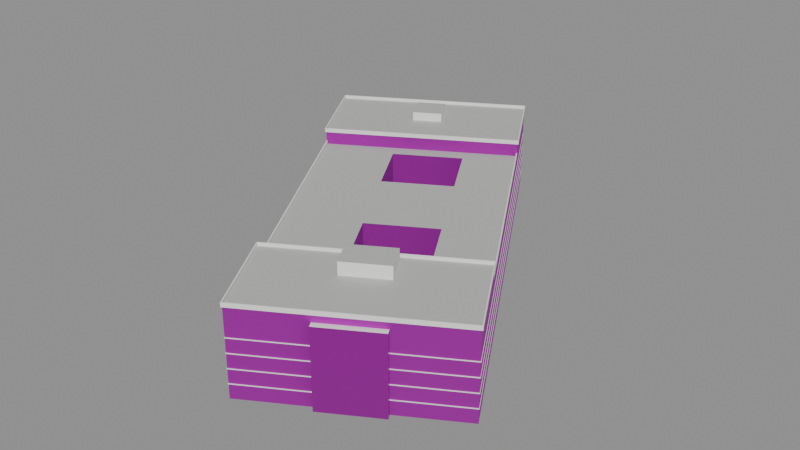 # Source: lanjianglou.blend  (saved by Blender 5.1.30; exported with 4.5.12 LTS)
import bpy
from mathutils import Matrix  # noqa: F401  (used for matrix-valued properties, if any)

bpy.ops.wm.read_factory_settings(use_empty=True)
scene = bpy.context.scene
scene.name = 'Scene'

# ---- collections
col_x = bpy.data.collections.new('揽江楼'); scene.collection.children.link(col_x)

# ---- images (referenced by path relative to the original .blend; pixels are not part of the script)
import os
ASSET_DIR = os.environ.get("B2B_ASSET_DIR", "")  # directory of the original .blend (textures are referenced by path, not embedded)
HERE = os.path.dirname(os.path.abspath(__file__))  # packed textures are extracted next to this script under _unpacked/

def load_image(name, relpath, width, height, colorspace="sRGB"):
    """Load a texture the original file referenced (path relative to the .blend, or extracted next to this script)."""
    p = next((c for c in (os.path.join(HERE, relpath), os.path.join(ASSET_DIR, relpath)) if relpath and os.path.exists(c)), "")
    if p:
        img = bpy.data.images.load(p, check_existing=True)
        img.name = name
    else:  # same state as the original file: an image datablock whose file is absent (Cycles renders it pink)
        img = bpy.data.images.new(name, width, height)
        img.source = "FILE"
        img.filepath = "//" + (relpath or name)
    img.colorspace_settings.name = colorspace
    return img
img_white_band_jpg = load_image('white_band.jpg', 'textures/white_band.jpg', 1024, 1024, 'sRGB')
img_white_band_n_jpg = load_image('white_band_n.jpg', 'textures/white_band_n.jpg', 1024, 1024, 'Non-Color')
img_glass_blue_jpg = load_image('glass_blue.jpg', 'textures/glass_blue.jpg', 1024, 1024, 'sRGB')
img_glass_blue_n_jpg = load_image('glass_blue_n.jpg', 'textures/glass_blue_n.jpg', 1024, 1024, 'Non-Color')

# ---- materials (node trees are filled in below, after node groups)
mat_white_band = bpy.data.materials.new('white_band')
mat_white_band.use_backface_culling = True
mat_white_band.diffuse_color = (0.8714, 0.8714, 0.8388, 1.0)
mat_roof_flat = bpy.data.materials.new('roof_flat')
mat_roof_flat.use_backface_culling = True
mat_roof_flat.diffuse_color = (0.4851, 0.4969, 0.4735, 1.0)
mat_white = bpy.data.materials.new('white')
mat_white.use_backface_culling = True
mat_white.diffuse_color = (0.8879, 0.8879, 0.855, 1.0)
mat_glass_blue = bpy.data.materials.new('glass_blue')
mat_glass_blue.use_backface_culling = True
mat_glass_blue.diffuse_color = (0.1144, 0.2747, 0.5089, 1.0)

# ---- material node trees
mat_white_band.use_nodes = True; mat_white_band.node_tree.nodes.clear()
_N = mat_white_band.node_tree.nodes; _L = mat_white_band.node_tree.links
n0 = _N.new('ShaderNodeBsdfPrincipled'); n0.name = 'Principled BSDF'; n0.location = (-200, 100)
n0.inputs[2].default_value = 0.8
n1 = _N.new('ShaderNodeOutputMaterial'); n1.name = 'Material Output'; n1.location = (200, 100)
n2 = _N.new('ShaderNodeTexImage'); n2.name = 'Image Texture'; n2.location = (-400, 200)
n2.image = img_white_band_jpg
n3 = _N.new('ShaderNodeTexImage'); n3.name = 'Image Texture.001'; n3.location = (0, 0)
n3.image = img_white_band_n_jpg
n4 = _N.new('ShaderNodeNormalMap'); n4.name = 'Normal Map'; n4.location = (0, 0)
_L.new(n0.outputs[0], n1.inputs[0])
_L.new(n2.outputs[0], n0.inputs[0])
_L.new(n3.outputs[0], n4.inputs[1])
_L.new(n4.outputs[0], n0.inputs[5])
n1.is_active_output = True
mat_roof_flat.use_nodes = True; mat_roof_flat.node_tree.nodes.clear()
_N = mat_roof_flat.node_tree.nodes; _L = mat_roof_flat.node_tree.links
n0 = _N.new('ShaderNodeBsdfPrincipled'); n0.name = 'Principled BSDF'; n0.location = (-200, 100)
n0.inputs[0].default_value = (0.4851, 0.4969, 0.4735, 1.0)
n0.inputs[2].default_value = 0.9
n1 = _N.new('ShaderNodeOutputMaterial'); n1.name = 'Material Output'; n1.location = (200, 100)
_L.new(n0.outputs[0], n1.inputs[0])
n1.is_active_output = True
mat_white.use_nodes = True; mat_white.node_tree.nodes.clear()
_N = mat_white.node_tree.nodes; _L = mat_white.node_tree.links
n0 = _N.new('ShaderNodeBsdfPrincipled'); n0.name = 'Principled BSDF'; n0.location = (-200, 100)
n0.inputs[0].default_value = (0.8879, 0.8879, 0.855, 1.0)
n0.inputs[2].default_value = 0.8
n1 = _N.new('ShaderNodeOutputMaterial'); n1.name = 'Material Output'; n1.location = (200, 100)
_L.new(n0.outputs[0], n1.inputs[0])
n1.is_active_output = True
mat_glass_blue.use_nodes = True; mat_glass_blue.node_tree.nodes.clear()
_N = mat_glass_blue.node_tree.nodes; _L = mat_glass_blue.node_tree.links
n0 = _N.new('ShaderNodeBsdfPrincipled'); n0.name = 'Principled BSDF'; n0.location = (-200, 100)
n0.inputs[1].default_value = 0.3
n0.inputs[2].default_value = 0.2
n1 = _N.new('ShaderNodeOutputMaterial'); n1.name = 'Material Output'; n1.location = (200, 100)
n2 = _N.new('ShaderNodeTexImage'); n2.name = 'Image Texture'; n2.location = (-400, 200)
n2.image = img_glass_blue_jpg
n3 = _N.new('ShaderNodeTexImage'); n3.name = 'Image Texture.001'; n3.location = (0, 0)
n3.image = img_glass_blue_n_jpg
n4 = _N.new('ShaderNodeNormalMap'); n4.name = 'Normal Map'; n4.location = (0, 0)
_L.new(n0.outputs[0], n1.inputs[0])
_L.new(n2.outputs[0], n0.inputs[0])
_L.new(n3.outputs[0], n4.inputs[1])
_L.new(n4.outputs[0], n0.inputs[5])
n1.is_active_output = True

# ---- meshes
me_x = bpy.data.meshes.new('揽江楼')
me_x.from_pydata([(-7.428, 65.06, 0.0), (-52.96, 38.52, 0.0), (-52.96, 38.52, 22.8), (-7.428, 65.06, 22.8), (-39.89, 16.1, 0.0), (-39.89, 16.1, 22.8), (5.641, 42.64, 0.0), (5.641, 42.64, 22.8), (-7.338, 65.4, 22.6), (-53.3, 38.61, 22.6), (-53.3, 38.61, 23.7), (-7.338, 65.4, 23.7), (-52.96, 38.52, 22.61), (-7.428, 65.06, 22.61), (-7.428, 65.06, 23.7), (-52.96, 38.52, 23.7), (-39.98, 15.76, 22.6), (-39.98, 15.76, 23.7), (-39.89, 16.1, 22.61), (-39.89, 16.1, 23.7), (5.983, 42.55, 22.6), (5.983, 42.55, 23.7), (5.641, 42.64, 22.61), (5.641, 42.64, 23.7), (39.89, -16.1, 0.0), (-5.641, -42.64, 0.0), (-5.641, -42.64, 22.8), (39.89, -16.1, 22.8), (7.428, -65.06, 0.0), (7.428, -65.06, 22.8), (52.96, -38.52, 0.0), (52.96, -38.52, 22.8), (39.98, -15.76, 22.6), (-5.983, -42.55, 22.6), (-5.983, -42.55, 23.7), (39.98, -15.76, 23.7), (-5.641, -42.64, 22.61), (39.89, -16.1, 22.61), (39.89, -16.1, 23.7), (-5.641, -42.64, 23.7), (7.338, -65.4, 22.6), (7.338, -65.4, 23.7), (7.428, -65.06, 22.61), (7.428, -65.06, 23.7), (53.3, -38.61, 22.6), (53.3, -38.61, 23.7), (52.96, -38.52, 22.61), (52.96, -38.52, 23.7), (-39.89, 16.1, 19.1), (5.641, 42.64, 19.1), (-37.87, 12.65, 0.0), (-37.87, 12.65, 19.1), (7.655, 39.19, 0.0), (7.655, 39.19, 19.1), (16.72, 23.64, 0.0), (-28.81, -2.904, 0.0), (-28.81, -2.904, 19.1), (16.72, 23.64, 19.1), (-16.72, -23.64, 0.0), (-16.72, -23.64, 19.1), (28.81, 2.904, 0.0), (28.81, 2.904, 19.1), (37.87, -12.65, 0.0), (-7.655, -39.19, 0.0), (-7.655, -39.19, 19.1), (37.87, -12.65, 19.1), (-5.641, -42.64, 19.1), (39.89, -16.1, 19.1), (-4.742, 31.96, 0.0), (-4.742, 31.96, 19.1), (4.323, 16.41, 0.0), (4.323, 16.41, 19.1), (-21.16, 22.39, 0.0), (-21.16, 22.39, 19.1), (-12.09, 6.842, 0.0), (-12.09, 6.842, 19.1), (16.41, -4.323, 0.0), (16.41, -4.323, 19.1), (25.48, -19.87, 0.0), (25.48, -19.87, 19.1), (-0.003864, -13.89, 0.0), (-0.003864, -13.89, 19.1), (9.061, -29.44, 0.0), (9.061, -29.44, 19.1), (5.382, 42.49, 19.1), (5.382, 42.49, 20.0), (5.641, 42.64, 20.0), (39.63, -16.25, 19.1), (39.63, -16.25, 20.0), (39.89, -16.1, 20.0), (-39.63, 16.25, 19.1), (-39.89, 16.1, 20.0), (-39.63, 16.25, 20.0), (-5.641, -42.64, 20.0), (-5.382, -42.49, 19.1), (-5.382, -42.49, 20.0), (-7.392, 65.2, 3.69), (-53.09, 38.56, 3.69), (-53.09, 38.56, 3.91), (-7.392, 65.2, 3.91), (7.392, -65.2, 3.69), (7.392, -65.2, 3.91), (53.09, -38.56, 3.69), (53.09, -38.56, 3.91), (-52.96, 38.52, 3.91), (-7.428, 65.06, 3.91), (7.428, -65.06, 3.91), (52.96, -38.52, 3.91), (-7.428, 65.06, 3.69), (-52.96, 38.52, 3.69), (7.428, -65.06, 3.69), (52.96, -38.52, 3.69), (-7.392, 65.2, 7.49), (-53.09, 38.56, 7.49), (-53.09, 38.56, 7.71), (-7.392, 65.2, 7.71), (7.392, -65.2, 7.49), (7.392, -65.2, 7.71), (53.09, -38.56, 7.49), (53.09, -38.56, 7.71), (-52.96, 38.52, 7.71), (-7.428, 65.06, 7.71), (7.428, -65.06, 7.71), (52.96, -38.52, 7.71), (-7.428, 65.06, 7.49), (-52.96, 38.52, 7.49), (7.428, -65.06, 7.49), (52.96, -38.52, 7.49), (-7.392, 65.2, 11.29), (-53.09, 38.56, 11.29), (-53.09, 38.56, 11.51), (-7.392, 65.2, 11.51), (7.392, -65.2, 11.29), (7.392, -65.2, 11.51), (53.09, -38.56, 11.29), (53.09, -38.56, 11.51), (-52.96, 38.52, 11.51), (-7.428, 65.06, 11.51), (7.428, -65.06, 11.51), (52.96, -38.52, 11.51), (-7.428, 65.06, 11.29), (-52.96, 38.52, 11.29), (7.428, -65.06, 11.29), (52.96, -38.52, 11.29), (-7.392, 65.2, 15.09), (-53.09, 38.56, 15.09), (-53.09, 38.56, 15.31), (-7.392, 65.2, 15.31), (7.392, -65.2, 15.09), (7.392, -65.2, 15.31), (53.09, -38.56, 15.09), (53.09, -38.56, 15.31), (-52.96, 38.52, 15.31), (-7.428, 65.06, 15.31), (7.428, -65.06, 15.31), (52.96, -38.52, 15.31), (-7.428, 65.06, 15.09), (-52.96, 38.52, 15.09), (7.428, -65.06, 15.09), (52.96, -38.52, 15.09), (37.1, -47.76, 0.0), (23.28, -55.82, 0.0), (23.28, -55.82, 20.8), (37.1, -47.76, 20.8), (24.09, -57.2, 0.0), (24.09, -57.2, 20.8), (37.91, -49.15, 0.0), (37.91, -49.15, 20.8), (23.31, -28.08, 22.8), (12.95, -34.12, 22.8), (12.95, -34.12, 26.2), (23.31, -28.08, 26.2), (16.98, -41.03, 22.8), (16.98, -41.03, 26.2), (27.34, -34.99, 22.8), (27.34, -34.99, 26.2), (-23.74, 48.67, 22.8), (-30.65, 44.64, 22.8), (-30.65, 44.64, 25.2), (-23.74, 48.67, 25.2), (-26.62, 37.73, 22.8), (-26.62, 37.73, 25.2), (-19.71, 41.75, 22.8), (-19.71, 41.75, 25.2)], [], [(0, 1, 2, 3), (1, 4, 5, 2), (4, 6, 7, 5), (6, 0, 3, 7), (3, 2, 5, 7), (8, 9, 10, 11), (12, 13, 14, 15), (9, 16, 17, 10), (18, 12, 15, 19), (16, 20, 21, 17), (22, 18, 19, 23), (20, 8, 11, 21), (13, 22, 23, 14), (11, 10, 15, 14), (10, 17, 19, 15), (17, 21, 23, 19), (21, 11, 14, 23), (24, 25, 26, 27), (25, 28, 29, 26), (28, 30, 31, 29), (30, 24, 27, 31), (27, 26, 29, 31), (32, 33, 34, 35), (36, 37, 38, 39), (33, 40, 41, 34), (42, 36, 39, 43), (40, 44, 45, 41), (46, 42, 43, 47), (44, 32, 35, 45), (37, 46, 47, 38), (35, 34, 39, 38), (34, 41, 43, 39), (41, 45, 47, 43), (45, 35, 38, 47), (6, 4, 48, 49), (4, 50, 51, 48), (50, 52, 53, 51), (52, 6, 49, 53), (49, 48, 51, 53), (54, 55, 56, 57), (55, 58, 59, 56), (58, 60, 61, 59), (60, 54, 57, 61), (57, 56, 59, 61), (62, 63, 64, 65), (63, 25, 66, 64), (25, 24, 67, 66), (24, 62, 65, 67), (65, 64, 66, 67), (52, 68, 69, 53), (68, 70, 71, 69), (70, 54, 57, 71), (54, 52, 53, 57), (53, 69, 71, 57), (72, 50, 51, 73), (50, 55, 56, 51), (55, 74, 75, 56), (74, 72, 73, 75), (73, 51, 56, 75), (60, 76, 77, 61), (76, 78, 79, 77), (78, 62, 65, 79), (62, 60, 61, 65), (61, 77, 79, 65), (80, 58, 59, 81), (58, 63, 64, 59), (63, 82, 83, 64), (82, 80, 81, 83), (81, 59, 64, 83), (49, 84, 85, 86), (84, 87, 88, 85), (87, 67, 89, 88), (67, 49, 86, 89), (86, 85, 88, 89), (90, 48, 91, 92), (48, 66, 93, 91), (66, 94, 95, 93), (94, 90, 92, 95), (92, 91, 93, 95), (96, 97, 98, 99), (97, 100, 101, 98), (100, 102, 103, 101), (102, 96, 99, 103), (99, 98, 104, 105), (98, 101, 106, 104), (101, 103, 107, 106), (103, 99, 105, 107), (96, 108, 109, 97), (97, 109, 110, 100), (100, 110, 111, 102), (102, 111, 108, 96), (112, 113, 114, 115), (113, 116, 117, 114), (116, 118, 119, 117), (118, 112, 115, 119), (115, 114, 120, 121), (114, 117, 122, 120), (117, 119, 123, 122), (119, 115, 121, 123), (112, 124, 125, 113), (113, 125, 126, 116), (116, 126, 127, 118), (118, 127, 124, 112), (128, 129, 130, 131), (129, 132, 133, 130), (132, 134, 135, 133), (134, 128, 131, 135), (131, 130, 136, 137), (130, 133, 138, 136), (133, 135, 139, 138), (135, 131, 137, 139), (128, 140, 141, 129), (129, 141, 142, 132), (132, 142, 143, 134), (134, 143, 140, 128), (144, 145, 146, 147), (145, 148, 149, 146), (148, 150, 151, 149), (150, 144, 147, 151), (147, 146, 152, 153), (146, 149, 154, 152), (149, 151, 155, 154), (151, 147, 153, 155), (144, 156, 157, 145), (145, 157, 158, 148), (148, 158, 159, 150), (150, 159, 156, 144), (160, 161, 162, 163), (161, 164, 165, 162), (164, 166, 167, 165), (166, 160, 163, 167), (163, 162, 165, 167), (168, 169, 170, 171), (169, 172, 173, 170), (172, 174, 175, 173), (174, 168, 171, 175), (171, 170, 173, 175), (176, 177, 178, 179), (177, 180, 181, 178), (180, 182, 183, 181), (182, 176, 179, 183), (179, 178, 181, 183)])
me_x.polygons.foreach_set('material_index', [0, 0, 0, 0, 1, 2, 2, 2, 2, 2, 2, 2, 2, 2, 2, 2, 2, 0, 0, 0, 0, 1, 2, 2, 2, 2, 2, 2, 2, 2, 2, 2, 2, 2, 0, 0, 0, 0, 1, 0, 0, 0, 0, 1, 0, 0, 0, 0, 1, 0, 0, 0, 0, 1, 0, 0, 0, 0, 1, 0, 0, 0, 0, 1, 0, 0, 0, 0, 1, 2, 2, 2, 2, 2, 2, 2, 2, 2, 2, 2, 2, 2, 2, 2, 2, 2, 2, 2, 2, 2, 2, 2, 2, 2, 2, 2, 2, 2, 2, 2, 2, 2, 2, 2, 2, 2, 2, 2, 2, 2, 2, 2, 2, 2, 2, 2, 2, 2, 2, 2, 2, 2, 2, 2, 2, 2, 2, 3, 3, 3, 3, 2, 2, 2, 2, 2, 1, 2, 2, 2, 2, 1])
_uv = me_x.uv_layers.new(name='UVMap')
_uv.uv.foreach_set('vector', [0.0, 0.0, 13.0, 0.0, 13.0, 6.0, 0.0, 6.0, 0.0, 0.0, 6.0, 0.0, 6.0, 6.0, 0.0, 6.0, 0.0, 0.0, 13.0, 0.0, 13.0, 6.0, 0.0, 6.0, 0.0, 0.0, 6.0, 0.0, 6.0, 6.0, 0.0, 6.0, -96.94, -48.14, -108.3, -54.77, -105.1, -60.38, -93.67, -53.74, 0.0, 5.65, 13.0, 5.65, 13.0, 5.925, 0.0, 5.925, 0.0, 5.653, 13.0, 5.653, 13.0, 5.925, 0.0, 5.925, 0.0, 5.65, 7.0, 5.65, 7.0, 5.925, 0.0, 5.925, 0.0, 5.653, 6.0, 5.653, 6.0, 5.925, 0.0, 5.925, 0.0, 5.65, 13.0, 5.65, 13.0, 5.925, 0.0, 5.925, 0.0, 5.653, 13.0, 5.653, 13.0, 5.925, 0.0, 5.925, 0.0, 5.65, 7.0, 5.65, 7.0, 5.925, 0.0, 5.925, 0.0, 5.653, 6.0, 5.653, 6.0, 5.925, 0.0, 5.925, 0.0, 0.0, 26.6, 0.0, 26.48, 0.125, 0.125, 0.125, 0.0, 0.0, 13.23, 0.0, 13.1, 0.125, 0.125, 0.125, 0.0, 0.0, 26.6, 0.0, 26.48, 0.125, 0.125, 0.125, 0.0, 0.0, 13.23, 0.0, 13.1, 0.125, 0.125, 0.125, 0.0, 0.0, 13.0, 0.0, 13.0, 6.0, 0.0, 6.0, 0.0, 0.0, 6.0, 0.0, 6.0, 6.0, 0.0, 6.0, 0.0, 0.0, 13.0, 0.0, 13.0, 6.0, 0.0, 6.0, 0.0, 0.0, 6.0, 0.0, 6.0, 6.0, 0.0, 6.0, -85.11, -68.43, -96.49, -75.06, -93.22, -80.67, -81.84, -74.03, 0.0, 5.65, 13.0, 5.65, 13.0, 5.925, 0.0, 5.925, 0.0, 5.653, 13.0, 5.653, 13.0, 5.925, 0.0, 5.925, 0.0, 5.65, 7.0, 5.65, 7.0, 5.925, 0.0, 5.925, 0.0, 5.653, 6.0, 5.653, 6.0, 5.925, 0.0, 5.925, 0.0, 5.65, 13.0, 5.65, 13.0, 5.925, 0.0, 5.925, 0.0, 5.653, 13.0, 5.653, 13.0, 5.925, 0.0, 5.925, 0.0, 5.65, 7.0, 5.65, 7.0, 5.925, 0.0, 5.925, 0.0, 5.653, 6.0, 5.653, 6.0, 5.925, 0.0, 5.925, 0.0, 0.0, 26.6, 0.0, 26.48, 0.125, 0.125, 0.125, 0.0, 0.0, 13.23, 0.0, 13.1, 0.125, 0.125, 0.125, 0.0, 0.0, 26.6, 0.0, 26.48, 0.125, 0.125, 0.125, 0.0, 0.0, 13.23, 0.0, 13.1, 0.125, 0.125, 0.125, 0.0, 0.0, 13.0, 0.0, 13.0, 5.0, 0.0, 5.0, 0.0, 0.0, 1.0, 0.0, 1.0, 5.0, 0.0, 5.0, 0.0, 0.0, 13.0, 0.0, 13.0, 5.0, 0.0, 5.0, 0.0, 0.0, 1.0, 0.0, 1.0, 5.0, 0.0, 5.0, -93.67, -53.74, -105.1, -60.38, -104.5, -61.24, -93.17, -54.6, 0.0, 0.0, 13.0, 0.0, 13.0, 5.0, 0.0, 5.0, 0.0, 0.0, 6.0, 0.0, 6.0, 5.0, 0.0, 5.0, 0.0, 0.0, 13.0, 0.0, 13.0, 5.0, 0.0, 5.0, 0.0, 0.0, 6.0, 0.0, 6.0, 5.0, 0.0, 5.0, -90.9, -58.49, -102.3, -65.13, -99.26, -70.31, -87.88, -63.67, 0.0, 0.0, 13.0, 0.0, 13.0, 5.0, 0.0, 5.0, 0.0, 0.0, 1.0, 0.0, 1.0, 5.0, 0.0, 5.0, 0.0, 0.0, 13.0, 0.0, 13.0, 5.0, 0.0, 5.0, 0.0, 0.0, 1.0, 0.0, 1.0, 5.0, 0.0, 5.0, -85.61, -67.56, -96.99, -74.2, -96.49, -75.06, -85.11, -68.43, 0.0, 0.0, 4.0, 0.0, 4.0, 5.0, 0.0, 5.0, 0.0, 0.0, 5.0, 0.0, 5.0, 5.0, 0.0, 5.0, 0.0, 0.0, 4.0, 0.0, 4.0, 5.0, 0.0, 5.0, 0.0, 0.0, 5.0, 0.0, 5.0, 5.0, 0.0, 5.0, -93.17, -54.6, -96.27, -56.41, -94.0, -60.3, -90.9, -58.49, 0.0, 0.0, 5.0, 0.0, 5.0, 5.0, 0.0, 5.0, 0.0, 0.0, 5.0, 0.0, 5.0, 5.0, 0.0, 5.0, 0.0, 0.0, 5.0, 0.0, 5.0, 5.0, 0.0, 5.0, 0.0, 0.0, 5.0, 0.0, 5.0, 5.0, 0.0, 5.0, -100.4, -58.8, -104.5, -61.24, -102.3, -65.13, -98.1, -62.69, 0.0, 0.0, 4.0, 0.0, 4.0, 5.0, 0.0, 5.0, 0.0, 0.0, 5.0, 0.0, 5.0, 5.0, 0.0, 5.0, 0.0, 0.0, 4.0, 0.0, 4.0, 5.0, 0.0, 5.0, 0.0, 0.0, 5.0, 0.0, 5.0, 5.0, 0.0, 5.0, -87.88, -63.67, -90.98, -65.48, -88.71, -69.37, -85.61, -67.56, 0.0, 0.0, 5.0, 0.0, 5.0, 5.0, 0.0, 5.0, 0.0, 0.0, 5.0, 0.0, 5.0, 5.0, 0.0, 5.0, 0.0, 0.0, 5.0, 0.0, 5.0, 5.0, 0.0, 5.0, 0.0, 0.0, 5.0, 0.0, 5.0, 5.0, 0.0, 5.0, -95.08, -67.87, -99.26, -70.31, -96.99, -74.2, -92.82, -71.76, 0.0, 21.22, 1.0, 21.22, 1.0, 22.22, 0.0, 22.22, 0.0, 21.22, 17.0, 21.22, 17.0, 22.22, 0.0, 22.22, 0.0, 21.22, 1.0, 21.22, 1.0, 22.22, 0.0, 22.22, 0.0, 21.22, 17.0, 21.22, 17.0, 22.22, 0.0, 22.22, -93.67, -53.74, -93.74, -53.78, -85.17, -68.46, -85.11, -68.43, 0.0, 21.22, 1.0, 21.22, 1.0, 22.22, 0.0, 22.22, 0.0, 21.22, 17.0, 21.22, 17.0, 22.22, 0.0, 22.22, 0.0, 21.22, 1.0, 21.22, 1.0, 22.22, 0.0, 22.22, 0.0, 21.22, 17.0, 21.22, 17.0, 22.22, 0.0, 22.22, -105.0, -60.34, -105.1, -60.38, -96.49, -75.06, -96.43, -75.02, 0.0, 3.69, 13.0, 3.69, 13.0, 3.91, 0.0, 3.91, 0.0, 3.69, 30.0, 3.69, 30.0, 3.91, 0.0, 3.91, 0.0, 3.69, 13.0, 3.69, 13.0, 3.91, 0.0, 3.91, 0.0, 3.69, 30.0, 3.69, 30.0, 3.91, 0.0, 3.91, 0.0, 0.0, 26.45, 0.0, 26.4, 0.05, 0.05, 0.05, 0.0, 0.0, 60.05, 3.553e-15, 60.0, 0.05, 0.05, 0.05, 0.0, 0.0, 26.45, 0.0, 26.4, 0.05, 0.05, 0.05, 0.0, 0.0, 60.05, 0.0, 60.0, 0.05, 0.05, 0.05, 0.0, 0.0, 0.0, 0.0, 0.0, 0.0, 0.0, 0.0, 0.0, 0.0, 0.0, 0.0, 0.0, 0.0, 0.0, 0.0, 0.0, 0.0, 0.0, 0.0, 0.0, 0.0, 0.0, 0.0, 0.0, 0.0, 0.0, 0.0, 0.0, 0.0, 0.0, 0.0, 0.0, 7.49, 13.0, 7.49, 13.0, 7.71, 0.0, 7.71, 0.0, 7.49, 30.0, 7.49, 30.0, 7.71, 0.0, 7.71, 0.0, 7.49, 13.0, 7.49, 13.0, 7.71, 0.0, 7.71, 0.0, 7.49, 30.0, 7.49, 30.0, 7.71, 0.0, 7.71, 0.0, 0.0, 26.45, 0.0, 26.4, 0.05, 0.05, 0.05, 0.0, 0.0, 60.05, 3.553e-15, 60.0, 0.05, 0.05, 0.05, 0.0, 0.0, 26.45, 0.0, 26.4, 0.05, 0.05, 0.05, 0.0, 0.0, 60.05, 0.0, 60.0, 0.05, 0.05, 0.05, 0.0, 0.0, 0.0, 0.0, 0.0, 0.0, 0.0, 0.0, 0.0, 0.0, 0.0, 0.0, 0.0, 0.0, 0.0, 0.0, 0.0, 0.0, 0.0, 0.0, 0.0, 0.0, 0.0, 0.0, 0.0, 0.0, 0.0, 0.0, 0.0, 0.0, 0.0, 0.0, 0.0, 11.29, 13.0, 11.29, 13.0, 11.51, 0.0, 11.51, 0.0, 11.29, 30.0, 11.29, 30.0, 11.51, 0.0, 11.51, 0.0, 11.29, 13.0, 11.29, 13.0, 11.51, 0.0, 11.51, 0.0, 11.29, 30.0, 11.29, 30.0, 11.51, 0.0, 11.51, 0.0, 0.0, 26.45, 0.0, 26.4, 0.05, 0.05, 0.05, 0.0, 0.0, 60.05, 3.553e-15, 60.0, 0.05, 0.05, 0.05, 0.0, 0.0, 26.45, 0.0, 26.4, 0.05, 0.05, 0.05, 0.0, 0.0, 60.05, 0.0, 60.0, 0.05, 0.05, 0.05, 0.0, 0.0, 0.0, 0.0, 0.0, 0.0, 0.0, 0.0, 0.0, 0.0, 0.0, 0.0, 0.0, 0.0, 0.0, 0.0, 0.0, 0.0, 0.0, 0.0, 0.0, 0.0, 0.0, 0.0, 0.0, 0.0, 0.0, 0.0, 0.0, 0.0, 0.0, 0.0, 0.0, 15.09, 13.0, 15.09, 13.0, 15.31, 0.0, 15.31, 0.0, 15.09, 30.0, 15.09, 30.0, 15.31, 0.0, 15.31, 0.0, 15.09, 13.0, 15.09, 13.0, 15.31, 0.0, 15.31, 0.0, 15.09, 30.0, 15.09, 30.0, 15.31, 0.0, 15.31, 0.0, 0.0, 26.45, 0.0, 26.4, 0.05, 0.05, 0.05, 0.0, 0.0, 60.05, 3.553e-15, 60.0, 0.05, 0.05, 0.05, 0.0, 0.0, 26.45, 0.0, 26.4, 0.05, 0.05, 0.05, 0.0, 0.0, 60.05, 0.0, 60.0, 0.05, 0.05, 0.05, 0.0, 0.0, 0.0, 0.0, 0.0, 0.0, 0.0, 0.0, 0.0, 0.0, 0.0, 0.0, 0.0, 0.0, 0.0, 0.0, 0.0, 0.0, 0.0, 0.0, 0.0, 0.0, 0.0, 0.0, 0.0, 0.0, 0.0, 0.0, 0.0, 0.0, 0.0, 0.0, 0.0, 0.0, 4.0, 0.0, 4.0, 5.474, 0.0, 5.474, 0.0, 0.0, 1.0, 0.0, 1.0, 5.474, 0.0, 5.474, 0.0, 0.0, 4.0, 0.0, 4.0, 5.474, 0.0, 5.474, 0.0, 0.0, 1.0, 0.0, 1.0, 5.474, 0.0, 5.474, -85.8, -76.34, -89.26, -78.36, -89.06, -78.7, -85.6, -76.69, 0.0, 6.706, 3.0, 6.706, 3.0, 7.706, 0.0, 7.706, 0.0, 6.706, 2.0, 6.706, 2.0, 7.706, 0.0, 7.706, 0.0, 6.706, 3.0, 6.706, 3.0, 7.706, 0.0, 7.706, 0.0, 6.706, 2.0, 6.706, 2.0, 7.706, 0.0, 7.706, -89.25, -71.42, -91.84, -72.93, -90.84, -74.66, -88.24, -73.15, 0.0, 9.5, 2.0, 9.5, 2.0, 10.5, 0.0, 10.5, 0.0, 9.5, 2.0, 9.5, 2.0, 10.5, 0.0, 10.5, 0.0, 9.5, 2.0, 9.5, 2.0, 10.5, 0.0, 10.5, 0.0, 9.5, 2.0, 9.5, 2.0, 10.5, 0.0, 10.5, -101.0, -52.23, -102.7, -53.24, -101.7, -54.97, -100.0, -53.96])
me_x.materials.append(mat_white_band)
me_x.materials.append(mat_roof_flat)
me_x.materials.append(mat_white)
me_x.materials.append(mat_glass_blue)
me_x.update()

# ---- objects
ob_x = bpy.data.objects.new('揽江楼', me_x)

# ---- transforms, parenting, visibility, modifiers, constraints
ob_x.location = (0.0, 0.0, 0.0)

# ---- collection membership
col_x.objects.link(ob_x)

# ---- scene / render settings (as saved in the file)
scene.frame_start = 1; scene.frame_end = 250; scene.frame_set(1)
scene.render.engine = 'BLENDER_EEVEE_NEXT'
scene.render.bake_bias = 0.0
scene.render.bake_samples = 0
scene.cycles.sampling_pattern = 'TABULATED_SOBOL'
scene.eevee.use_volume_custom_range = False
bpy.context.view_layer.update()

# ---- added for rendering (the .blend has no active camera and no usable light): camera, sun + grey world if the file has none
cam_auto = bpy.data.cameras.new('AutoCamera')
cam_auto.lens = 50.0
cam_auto.sensor_width = 36.0
cam_auto.clip_end = 2772.81
ob_auto_camera = bpy.data.objects.new('AutoCamera', cam_auto)
scene.collection.objects.link(ob_auto_camera)
ob_auto_camera.location = (157.995, -189.595, 139.496)
ob_auto_camera.rotation_euler = (1.09748, -7.21219e-08, 0.694738)
scene.camera = ob_auto_camera
light_auto_sun = bpy.data.lights.new('AutoSun', 'SUN')
light_auto_sun.energy = 3.0
light_auto_sun.angle = 0.0523599
ob_auto_sun = bpy.data.objects.new('AutoSun', light_auto_sun)
scene.collection.objects.link(ob_auto_sun)
ob_auto_sun.rotation_euler = (0.872665, 0.174533, 0.523599)
if scene.world is None:
    world_auto = bpy.data.worlds.new('AutoWorld')
    world_auto.color = (0.3, 0.3, 0.3)
    scene.world = world_auto
bpy.context.view_layer.update()
